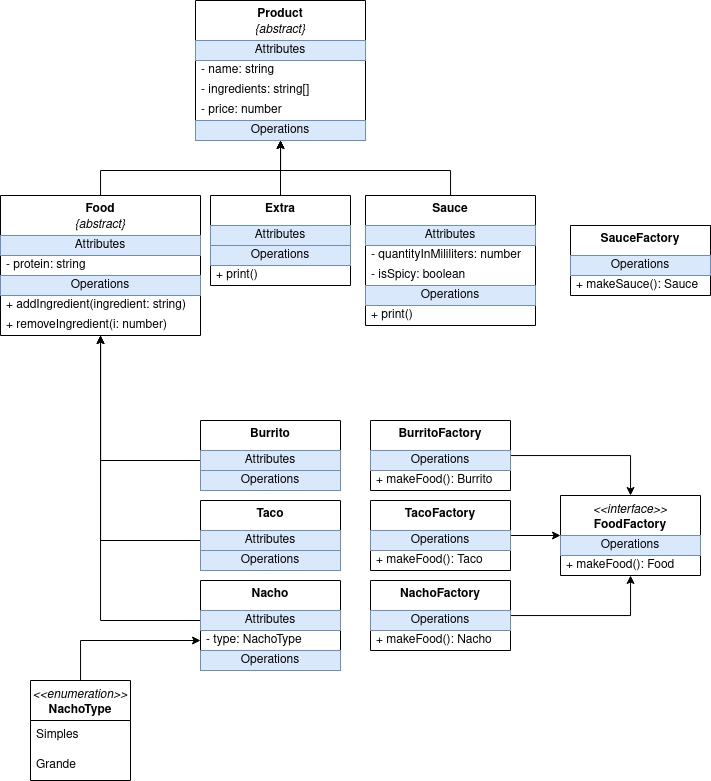

The diagram above was exported from draw.io. Its source (the exported page's mxGraphModel, read from the mxfile embedded in the PNG):
<mxGraphModel dx="1687" dy="838" grid="1" gridSize="10" guides="1" tooltips="1" connect="1" arrows="1" fold="1" page="1" pageScale="1" pageWidth="850" pageHeight="1100" math="0" shadow="0">
  <root>
    <mxCell id="0" />
    <mxCell id="1" parent="0" />
    <mxCell id="vc3XivXKT-vflnAzB8xp-10" style="edgeStyle=orthogonalEdgeStyle;rounded=0;orthogonalLoop=1;jettySize=auto;html=1;" edge="1" parent="1" source="1jzV40Pooo8Yze--YHY2-1" target="vc3XivXKT-vflnAzB8xp-1">
      <mxGeometry relative="1" as="geometry">
        <Array as="points">
          <mxPoint x="200" y="300" />
          <mxPoint x="380" y="300" />
        </Array>
      </mxGeometry>
    </mxCell>
    <mxCell id="1jzV40Pooo8Yze--YHY2-1" value="&lt;b&gt;Food&lt;/b&gt;&lt;br&gt;&lt;i&gt;{abstract}&lt;/i&gt;" style="swimlane;fontStyle=0;align=center;verticalAlign=top;childLayout=stackLayout;horizontal=1;startSize=40;horizontalStack=0;resizeParent=1;resizeParentMax=0;resizeLast=0;collapsible=0;marginBottom=0;html=1;whiteSpace=wrap;" parent="1" vertex="1">
      <mxGeometry x="100" y="325" width="200" height="140" as="geometry" />
    </mxCell>
    <mxCell id="1jzV40Pooo8Yze--YHY2-2" value="Attributes" style="text;html=1;strokeColor=#6c8ebf;fillColor=#dae8fc;align=center;verticalAlign=middle;spacingLeft=4;spacingRight=4;overflow=hidden;rotatable=0;points=[[0,0.5],[1,0.5]];portConstraint=eastwest;whiteSpace=wrap;" parent="1jzV40Pooo8Yze--YHY2-1" vertex="1">
      <mxGeometry y="40" width="200" height="20" as="geometry" />
    </mxCell>
    <mxCell id="1jzV40Pooo8Yze--YHY2-5" value="- protein: string" style="text;html=1;strokeColor=none;fillColor=none;align=left;verticalAlign=middle;spacingLeft=4;spacingRight=4;overflow=hidden;rotatable=0;points=[[0,0.5],[1,0.5]];portConstraint=eastwest;whiteSpace=wrap;" parent="1jzV40Pooo8Yze--YHY2-1" vertex="1">
      <mxGeometry y="60" width="200" height="20" as="geometry" />
    </mxCell>
    <mxCell id="1jzV40Pooo8Yze--YHY2-7" value="Operations" style="text;html=1;strokeColor=#6c8ebf;fillColor=#dae8fc;align=center;verticalAlign=middle;spacingLeft=4;spacingRight=4;overflow=hidden;rotatable=0;points=[[0,0.5],[1,0.5]];portConstraint=eastwest;whiteSpace=wrap;" parent="1jzV40Pooo8Yze--YHY2-1" vertex="1">
      <mxGeometry y="80" width="200" height="20" as="geometry" />
    </mxCell>
    <mxCell id="1jzV40Pooo8Yze--YHY2-8" value="+ addIngredient(ingredient: string)" style="text;html=1;strokeColor=none;fillColor=none;align=left;verticalAlign=middle;spacingLeft=4;spacingRight=4;overflow=hidden;rotatable=0;points=[[0,0.5],[1,0.5]];portConstraint=eastwest;whiteSpace=wrap;" parent="1jzV40Pooo8Yze--YHY2-1" vertex="1">
      <mxGeometry y="100" width="200" height="20" as="geometry" />
    </mxCell>
    <mxCell id="1jzV40Pooo8Yze--YHY2-31" value="+ removeIngredient(i: number)" style="text;html=1;strokeColor=none;fillColor=none;align=left;verticalAlign=middle;spacingLeft=4;spacingRight=4;overflow=hidden;rotatable=0;points=[[0,0.5],[1,0.5]];portConstraint=eastwest;whiteSpace=wrap;" parent="1jzV40Pooo8Yze--YHY2-1" vertex="1">
      <mxGeometry y="120" width="200" height="20" as="geometry" />
    </mxCell>
    <mxCell id="vc3XivXKT-vflnAzB8xp-12" style="edgeStyle=orthogonalEdgeStyle;rounded=0;orthogonalLoop=1;jettySize=auto;html=1;" edge="1" parent="1" source="1jzV40Pooo8Yze--YHY2-9" target="vc3XivXKT-vflnAzB8xp-1">
      <mxGeometry relative="1" as="geometry" />
    </mxCell>
    <mxCell id="1jzV40Pooo8Yze--YHY2-9" value="&lt;b&gt;Extra&lt;/b&gt;" style="swimlane;fontStyle=0;align=center;verticalAlign=top;childLayout=stackLayout;horizontal=1;startSize=30;horizontalStack=0;resizeParent=1;resizeParentMax=0;resizeLast=0;collapsible=0;marginBottom=0;html=1;whiteSpace=wrap;" parent="1" vertex="1">
      <mxGeometry x="310" y="325" width="140" height="90" as="geometry" />
    </mxCell>
    <mxCell id="1jzV40Pooo8Yze--YHY2-10" value="Attributes" style="text;html=1;strokeColor=#6c8ebf;fillColor=#dae8fc;align=center;verticalAlign=middle;spacingLeft=4;spacingRight=4;overflow=hidden;rotatable=0;points=[[0,0.5],[1,0.5]];portConstraint=eastwest;whiteSpace=wrap;" parent="1jzV40Pooo8Yze--YHY2-9" vertex="1">
      <mxGeometry y="30" width="140" height="20" as="geometry" />
    </mxCell>
    <mxCell id="1jzV40Pooo8Yze--YHY2-15" value="Operations" style="text;html=1;strokeColor=#6c8ebf;fillColor=#dae8fc;align=center;verticalAlign=middle;spacingLeft=4;spacingRight=4;overflow=hidden;rotatable=0;points=[[0,0.5],[1,0.5]];portConstraint=eastwest;whiteSpace=wrap;" parent="1jzV40Pooo8Yze--YHY2-9" vertex="1">
      <mxGeometry y="50" width="140" height="20" as="geometry" />
    </mxCell>
    <mxCell id="1jzV40Pooo8Yze--YHY2-16" value="+ print()" style="text;html=1;strokeColor=none;fillColor=none;align=left;verticalAlign=middle;spacingLeft=4;spacingRight=4;overflow=hidden;rotatable=0;points=[[0,0.5],[1,0.5]];portConstraint=eastwest;whiteSpace=wrap;" parent="1jzV40Pooo8Yze--YHY2-9" vertex="1">
      <mxGeometry y="70" width="140" height="20" as="geometry" />
    </mxCell>
    <mxCell id="1jzV40Pooo8Yze--YHY2-32" value="&lt;div&gt;&lt;i&gt;&amp;lt;&amp;lt;interface&amp;gt;&amp;gt;&lt;b&gt;&lt;br&gt;&lt;/b&gt;&lt;/i&gt;&lt;/div&gt;&lt;div&gt;&lt;b&gt;FoodFactory&lt;/b&gt;&lt;/div&gt;" style="swimlane;fontStyle=0;align=center;verticalAlign=top;childLayout=stackLayout;horizontal=1;startSize=40;horizontalStack=0;resizeParent=1;resizeParentMax=0;resizeLast=0;collapsible=0;marginBottom=0;html=1;whiteSpace=wrap;" parent="1" vertex="1">
      <mxGeometry x="660" y="625" width="140" height="80" as="geometry" />
    </mxCell>
    <mxCell id="1jzV40Pooo8Yze--YHY2-37" value="Operations" style="text;html=1;strokeColor=#6c8ebf;fillColor=#dae8fc;align=center;verticalAlign=middle;spacingLeft=4;spacingRight=4;overflow=hidden;rotatable=0;points=[[0,0.5],[1,0.5]];portConstraint=eastwest;whiteSpace=wrap;" parent="1jzV40Pooo8Yze--YHY2-32" vertex="1">
      <mxGeometry y="40" width="140" height="20" as="geometry" />
    </mxCell>
    <mxCell id="1jzV40Pooo8Yze--YHY2-38" value="+ makeFood(): Food" style="text;html=1;strokeColor=none;fillColor=none;align=left;verticalAlign=middle;spacingLeft=4;spacingRight=4;overflow=hidden;rotatable=0;points=[[0,0.5],[1,0.5]];portConstraint=eastwest;whiteSpace=wrap;" parent="1jzV40Pooo8Yze--YHY2-32" vertex="1">
      <mxGeometry y="60" width="140" height="20" as="geometry" />
    </mxCell>
    <mxCell id="vc3XivXKT-vflnAzB8xp-13" style="edgeStyle=orthogonalEdgeStyle;rounded=0;orthogonalLoop=1;jettySize=auto;html=1;" edge="1" parent="1" source="1jzV40Pooo8Yze--YHY2-39" target="vc3XivXKT-vflnAzB8xp-1">
      <mxGeometry relative="1" as="geometry">
        <Array as="points">
          <mxPoint x="550" y="300" />
          <mxPoint x="380" y="300" />
        </Array>
      </mxGeometry>
    </mxCell>
    <mxCell id="1jzV40Pooo8Yze--YHY2-39" value="&lt;b&gt;Sauce&lt;/b&gt;" style="swimlane;fontStyle=0;align=center;verticalAlign=top;childLayout=stackLayout;horizontal=1;startSize=30;horizontalStack=0;resizeParent=1;resizeParentMax=0;resizeLast=0;collapsible=0;marginBottom=0;html=1;whiteSpace=wrap;" parent="1" vertex="1">
      <mxGeometry x="465" y="325" width="170" height="130" as="geometry" />
    </mxCell>
    <mxCell id="1jzV40Pooo8Yze--YHY2-40" value="Attributes" style="text;html=1;strokeColor=#6c8ebf;fillColor=#dae8fc;align=center;verticalAlign=middle;spacingLeft=4;spacingRight=4;overflow=hidden;rotatable=0;points=[[0,0.5],[1,0.5]];portConstraint=eastwest;whiteSpace=wrap;" parent="1jzV40Pooo8Yze--YHY2-39" vertex="1">
      <mxGeometry y="30" width="170" height="20" as="geometry" />
    </mxCell>
    <mxCell id="1jzV40Pooo8Yze--YHY2-47" value="- quantityInMililiters: number" style="text;html=1;strokeColor=none;fillColor=none;align=left;verticalAlign=middle;spacingLeft=4;spacingRight=4;overflow=hidden;rotatable=0;points=[[0,0.5],[1,0.5]];portConstraint=eastwest;whiteSpace=wrap;" parent="1jzV40Pooo8Yze--YHY2-39" vertex="1">
      <mxGeometry y="50" width="170" height="20" as="geometry" />
    </mxCell>
    <mxCell id="1jzV40Pooo8Yze--YHY2-48" value="- isSpicy: boolean" style="text;html=1;strokeColor=none;fillColor=none;align=left;verticalAlign=middle;spacingLeft=4;spacingRight=4;overflow=hidden;rotatable=0;points=[[0,0.5],[1,0.5]];portConstraint=eastwest;whiteSpace=wrap;" parent="1jzV40Pooo8Yze--YHY2-39" vertex="1">
      <mxGeometry y="70" width="170" height="20" as="geometry" />
    </mxCell>
    <mxCell id="1jzV40Pooo8Yze--YHY2-44" value="Operations" style="text;html=1;strokeColor=#6c8ebf;fillColor=#dae8fc;align=center;verticalAlign=middle;spacingLeft=4;spacingRight=4;overflow=hidden;rotatable=0;points=[[0,0.5],[1,0.5]];portConstraint=eastwest;whiteSpace=wrap;" parent="1jzV40Pooo8Yze--YHY2-39" vertex="1">
      <mxGeometry y="90" width="170" height="20" as="geometry" />
    </mxCell>
    <mxCell id="1jzV40Pooo8Yze--YHY2-45" value="+ print()" style="text;html=1;strokeColor=none;fillColor=none;align=left;verticalAlign=middle;spacingLeft=4;spacingRight=4;overflow=hidden;rotatable=0;points=[[0,0.5],[1,0.5]];portConstraint=eastwest;whiteSpace=wrap;" parent="1jzV40Pooo8Yze--YHY2-39" vertex="1">
      <mxGeometry y="110" width="170" height="20" as="geometry" />
    </mxCell>
    <mxCell id="vc3XivXKT-vflnAzB8xp-18" style="edgeStyle=orthogonalEdgeStyle;rounded=0;orthogonalLoop=1;jettySize=auto;html=1;" edge="1" parent="1" source="1jzV40Pooo8Yze--YHY2-52" target="1jzV40Pooo8Yze--YHY2-1">
      <mxGeometry relative="1" as="geometry">
        <Array as="points">
          <mxPoint x="200" y="590" />
        </Array>
      </mxGeometry>
    </mxCell>
    <mxCell id="1jzV40Pooo8Yze--YHY2-52" value="&lt;b&gt;Burrito&lt;/b&gt;" style="swimlane;fontStyle=0;align=center;verticalAlign=top;childLayout=stackLayout;horizontal=1;startSize=30;horizontalStack=0;resizeParent=1;resizeParentMax=0;resizeLast=0;collapsible=0;marginBottom=0;html=1;whiteSpace=wrap;" parent="1" vertex="1">
      <mxGeometry x="300" y="550" width="140" height="70" as="geometry" />
    </mxCell>
    <mxCell id="1jzV40Pooo8Yze--YHY2-53" value="Attributes" style="text;html=1;strokeColor=#6c8ebf;fillColor=#dae8fc;align=center;verticalAlign=middle;spacingLeft=4;spacingRight=4;overflow=hidden;rotatable=0;points=[[0,0.5],[1,0.5]];portConstraint=eastwest;whiteSpace=wrap;" parent="1jzV40Pooo8Yze--YHY2-52" vertex="1">
      <mxGeometry y="30" width="140" height="20" as="geometry" />
    </mxCell>
    <mxCell id="1jzV40Pooo8Yze--YHY2-56" value="Operations" style="text;html=1;strokeColor=#6c8ebf;fillColor=#dae8fc;align=center;verticalAlign=middle;spacingLeft=4;spacingRight=4;overflow=hidden;rotatable=0;points=[[0,0.5],[1,0.5]];portConstraint=eastwest;whiteSpace=wrap;" parent="1jzV40Pooo8Yze--YHY2-52" vertex="1">
      <mxGeometry y="50" width="140" height="20" as="geometry" />
    </mxCell>
    <mxCell id="vc3XivXKT-vflnAzB8xp-19" style="edgeStyle=orthogonalEdgeStyle;rounded=0;orthogonalLoop=1;jettySize=auto;html=1;" edge="1" parent="1" source="1jzV40Pooo8Yze--YHY2-58" target="1jzV40Pooo8Yze--YHY2-1">
      <mxGeometry relative="1" as="geometry">
        <Array as="points">
          <mxPoint x="200" y="670" />
        </Array>
      </mxGeometry>
    </mxCell>
    <mxCell id="1jzV40Pooo8Yze--YHY2-58" value="&lt;b&gt;Taco&lt;/b&gt;" style="swimlane;fontStyle=0;align=center;verticalAlign=top;childLayout=stackLayout;horizontal=1;startSize=30;horizontalStack=0;resizeParent=1;resizeParentMax=0;resizeLast=0;collapsible=0;marginBottom=0;html=1;whiteSpace=wrap;" parent="1" vertex="1">
      <mxGeometry x="300" y="630" width="140" height="70" as="geometry" />
    </mxCell>
    <mxCell id="1jzV40Pooo8Yze--YHY2-59" value="Attributes" style="text;html=1;strokeColor=#6c8ebf;fillColor=#dae8fc;align=center;verticalAlign=middle;spacingLeft=4;spacingRight=4;overflow=hidden;rotatable=0;points=[[0,0.5],[1,0.5]];portConstraint=eastwest;whiteSpace=wrap;" parent="1jzV40Pooo8Yze--YHY2-58" vertex="1">
      <mxGeometry y="30" width="140" height="20" as="geometry" />
    </mxCell>
    <mxCell id="1jzV40Pooo8Yze--YHY2-60" value="Operations" style="text;html=1;strokeColor=#6c8ebf;fillColor=#dae8fc;align=center;verticalAlign=middle;spacingLeft=4;spacingRight=4;overflow=hidden;rotatable=0;points=[[0,0.5],[1,0.5]];portConstraint=eastwest;whiteSpace=wrap;" parent="1jzV40Pooo8Yze--YHY2-58" vertex="1">
      <mxGeometry y="50" width="140" height="20" as="geometry" />
    </mxCell>
    <mxCell id="vc3XivXKT-vflnAzB8xp-20" style="edgeStyle=orthogonalEdgeStyle;rounded=0;orthogonalLoop=1;jettySize=auto;html=1;" edge="1" parent="1" source="1jzV40Pooo8Yze--YHY2-65" target="1jzV40Pooo8Yze--YHY2-1">
      <mxGeometry relative="1" as="geometry">
        <Array as="points">
          <mxPoint x="200" y="750" />
        </Array>
      </mxGeometry>
    </mxCell>
    <mxCell id="1jzV40Pooo8Yze--YHY2-65" value="&lt;b&gt;Nacho&lt;/b&gt;" style="swimlane;fontStyle=0;align=center;verticalAlign=top;childLayout=stackLayout;horizontal=1;startSize=30;horizontalStack=0;resizeParent=1;resizeParentMax=0;resizeLast=0;collapsible=0;marginBottom=0;html=1;whiteSpace=wrap;" parent="1" vertex="1">
      <mxGeometry x="300" y="710" width="140" height="90" as="geometry" />
    </mxCell>
    <mxCell id="1jzV40Pooo8Yze--YHY2-66" value="Attributes" style="text;html=1;strokeColor=#6c8ebf;fillColor=#dae8fc;align=center;verticalAlign=middle;spacingLeft=4;spacingRight=4;overflow=hidden;rotatable=0;points=[[0,0.5],[1,0.5]];portConstraint=eastwest;whiteSpace=wrap;" parent="1jzV40Pooo8Yze--YHY2-65" vertex="1">
      <mxGeometry y="30" width="140" height="20" as="geometry" />
    </mxCell>
    <mxCell id="1jzV40Pooo8Yze--YHY2-67" value="- type: NachoType" style="text;html=1;strokeColor=none;fillColor=none;align=left;verticalAlign=middle;spacingLeft=4;spacingRight=4;overflow=hidden;rotatable=0;points=[[0,0.5],[1,0.5]];portConstraint=eastwest;whiteSpace=wrap;" parent="1jzV40Pooo8Yze--YHY2-65" vertex="1">
      <mxGeometry y="50" width="140" height="20" as="geometry" />
    </mxCell>
    <mxCell id="1jzV40Pooo8Yze--YHY2-69" value="Operations" style="text;html=1;strokeColor=#6c8ebf;fillColor=#dae8fc;align=center;verticalAlign=middle;spacingLeft=4;spacingRight=4;overflow=hidden;rotatable=0;points=[[0,0.5],[1,0.5]];portConstraint=eastwest;whiteSpace=wrap;" parent="1jzV40Pooo8Yze--YHY2-65" vertex="1">
      <mxGeometry y="70" width="140" height="20" as="geometry" />
    </mxCell>
    <mxCell id="vc3XivXKT-vflnAzB8xp-21" style="edgeStyle=orthogonalEdgeStyle;rounded=0;orthogonalLoop=1;jettySize=auto;html=1;" edge="1" parent="1" source="1jzV40Pooo8Yze--YHY2-75" target="1jzV40Pooo8Yze--YHY2-67">
      <mxGeometry relative="1" as="geometry" />
    </mxCell>
    <mxCell id="1jzV40Pooo8Yze--YHY2-75" value="&lt;i&gt;&amp;lt;&amp;lt;enumeration&amp;gt;&amp;gt;&lt;/i&gt;&lt;br&gt;&lt;b&gt;NachoType&lt;/b&gt;" style="swimlane;fontStyle=0;align=center;verticalAlign=top;childLayout=stackLayout;horizontal=1;startSize=40;horizontalStack=0;resizeParent=1;resizeParentMax=0;resizeLast=0;collapsible=0;marginBottom=0;html=1;whiteSpace=wrap;" parent="1" vertex="1">
      <mxGeometry x="130" y="810" width="100" height="100" as="geometry" />
    </mxCell>
    <mxCell id="1jzV40Pooo8Yze--YHY2-76" value="Simples" style="text;html=1;strokeColor=none;fillColor=none;align=left;verticalAlign=middle;spacingLeft=4;spacingRight=4;overflow=hidden;rotatable=0;points=[[0,0.5],[1,0.5]];portConstraint=eastwest;whiteSpace=wrap;" parent="1jzV40Pooo8Yze--YHY2-75" vertex="1">
      <mxGeometry y="40" width="100" height="30" as="geometry" />
    </mxCell>
    <mxCell id="1jzV40Pooo8Yze--YHY2-79" value="Grande" style="text;html=1;strokeColor=none;fillColor=none;align=left;verticalAlign=middle;spacingLeft=4;spacingRight=4;overflow=hidden;rotatable=0;points=[[0,0.5],[1,0.5]];portConstraint=eastwest;whiteSpace=wrap;" parent="1jzV40Pooo8Yze--YHY2-75" vertex="1">
      <mxGeometry y="70" width="100" height="30" as="geometry" />
    </mxCell>
    <mxCell id="vc3XivXKT-vflnAzB8xp-15" style="edgeStyle=orthogonalEdgeStyle;rounded=0;orthogonalLoop=1;jettySize=auto;html=1;" edge="1" parent="1" source="1jzV40Pooo8Yze--YHY2-84" target="1jzV40Pooo8Yze--YHY2-32">
      <mxGeometry relative="1" as="geometry" />
    </mxCell>
    <mxCell id="1jzV40Pooo8Yze--YHY2-84" value="&lt;div&gt;&lt;b&gt;BurritoFactory&lt;/b&gt;&lt;/div&gt;" style="swimlane;fontStyle=0;align=center;verticalAlign=top;childLayout=stackLayout;horizontal=1;startSize=30;horizontalStack=0;resizeParent=1;resizeParentMax=0;resizeLast=0;collapsible=0;marginBottom=0;html=1;whiteSpace=wrap;" parent="1" vertex="1">
      <mxGeometry x="470" y="550" width="140" height="70" as="geometry" />
    </mxCell>
    <mxCell id="1jzV40Pooo8Yze--YHY2-85" value="Operations" style="text;html=1;strokeColor=#6c8ebf;fillColor=#dae8fc;align=center;verticalAlign=middle;spacingLeft=4;spacingRight=4;overflow=hidden;rotatable=0;points=[[0,0.5],[1,0.5]];portConstraint=eastwest;whiteSpace=wrap;" parent="1jzV40Pooo8Yze--YHY2-84" vertex="1">
      <mxGeometry y="30" width="140" height="20" as="geometry" />
    </mxCell>
    <mxCell id="1jzV40Pooo8Yze--YHY2-86" value="+ makeFood(): Burrito" style="text;html=1;strokeColor=none;fillColor=none;align=left;verticalAlign=middle;spacingLeft=4;spacingRight=4;overflow=hidden;rotatable=0;points=[[0,0.5],[1,0.5]];portConstraint=eastwest;whiteSpace=wrap;" parent="1jzV40Pooo8Yze--YHY2-84" vertex="1">
      <mxGeometry y="50" width="140" height="20" as="geometry" />
    </mxCell>
    <mxCell id="vc3XivXKT-vflnAzB8xp-16" style="edgeStyle=orthogonalEdgeStyle;rounded=0;orthogonalLoop=1;jettySize=auto;html=1;" edge="1" parent="1" source="1jzV40Pooo8Yze--YHY2-90" target="1jzV40Pooo8Yze--YHY2-32">
      <mxGeometry relative="1" as="geometry" />
    </mxCell>
    <mxCell id="1jzV40Pooo8Yze--YHY2-90" value="&lt;div&gt;&lt;b&gt;TacoFactory&lt;/b&gt;&lt;/div&gt;" style="swimlane;fontStyle=0;align=center;verticalAlign=top;childLayout=stackLayout;horizontal=1;startSize=30;horizontalStack=0;resizeParent=1;resizeParentMax=0;resizeLast=0;collapsible=0;marginBottom=0;html=1;whiteSpace=wrap;" parent="1" vertex="1">
      <mxGeometry x="470" y="630" width="140" height="70" as="geometry" />
    </mxCell>
    <mxCell id="1jzV40Pooo8Yze--YHY2-91" value="Operations" style="text;html=1;strokeColor=#6c8ebf;fillColor=#dae8fc;align=center;verticalAlign=middle;spacingLeft=4;spacingRight=4;overflow=hidden;rotatable=0;points=[[0,0.5],[1,0.5]];portConstraint=eastwest;whiteSpace=wrap;" parent="1jzV40Pooo8Yze--YHY2-90" vertex="1">
      <mxGeometry y="30" width="140" height="20" as="geometry" />
    </mxCell>
    <mxCell id="1jzV40Pooo8Yze--YHY2-92" value="+ makeFood(): Taco" style="text;html=1;strokeColor=none;fillColor=none;align=left;verticalAlign=middle;spacingLeft=4;spacingRight=4;overflow=hidden;rotatable=0;points=[[0,0.5],[1,0.5]];portConstraint=eastwest;whiteSpace=wrap;" parent="1jzV40Pooo8Yze--YHY2-90" vertex="1">
      <mxGeometry y="50" width="140" height="20" as="geometry" />
    </mxCell>
    <mxCell id="vc3XivXKT-vflnAzB8xp-17" style="edgeStyle=orthogonalEdgeStyle;rounded=0;orthogonalLoop=1;jettySize=auto;html=1;" edge="1" parent="1" source="1jzV40Pooo8Yze--YHY2-93" target="1jzV40Pooo8Yze--YHY2-32">
      <mxGeometry relative="1" as="geometry" />
    </mxCell>
    <mxCell id="1jzV40Pooo8Yze--YHY2-93" value="&lt;div&gt;&lt;b&gt;NachoFactory&lt;/b&gt;&lt;/div&gt;" style="swimlane;fontStyle=0;align=center;verticalAlign=top;childLayout=stackLayout;horizontal=1;startSize=30;horizontalStack=0;resizeParent=1;resizeParentMax=0;resizeLast=0;collapsible=0;marginBottom=0;html=1;whiteSpace=wrap;" parent="1" vertex="1">
      <mxGeometry x="470" y="710" width="140" height="70" as="geometry" />
    </mxCell>
    <mxCell id="1jzV40Pooo8Yze--YHY2-94" value="Operations" style="text;html=1;strokeColor=#6c8ebf;fillColor=#dae8fc;align=center;verticalAlign=middle;spacingLeft=4;spacingRight=4;overflow=hidden;rotatable=0;points=[[0,0.5],[1,0.5]];portConstraint=eastwest;whiteSpace=wrap;" parent="1jzV40Pooo8Yze--YHY2-93" vertex="1">
      <mxGeometry y="30" width="140" height="20" as="geometry" />
    </mxCell>
    <mxCell id="1jzV40Pooo8Yze--YHY2-95" value="+ makeFood(): Nacho" style="text;html=1;strokeColor=none;fillColor=none;align=left;verticalAlign=middle;spacingLeft=4;spacingRight=4;overflow=hidden;rotatable=0;points=[[0,0.5],[1,0.5]];portConstraint=eastwest;whiteSpace=wrap;" parent="1jzV40Pooo8Yze--YHY2-93" vertex="1">
      <mxGeometry y="50" width="140" height="20" as="geometry" />
    </mxCell>
    <mxCell id="1jzV40Pooo8Yze--YHY2-99" value="&lt;div&gt;&lt;b&gt;SauceFactory&lt;/b&gt;&lt;/div&gt;" style="swimlane;fontStyle=0;align=center;verticalAlign=top;childLayout=stackLayout;horizontal=1;startSize=30;horizontalStack=0;resizeParent=1;resizeParentMax=0;resizeLast=0;collapsible=0;marginBottom=0;html=1;whiteSpace=wrap;" parent="1" vertex="1">
      <mxGeometry x="670" y="355" width="140" height="70" as="geometry" />
    </mxCell>
    <mxCell id="1jzV40Pooo8Yze--YHY2-100" value="Operations" style="text;html=1;strokeColor=#6c8ebf;fillColor=#dae8fc;align=center;verticalAlign=middle;spacingLeft=4;spacingRight=4;overflow=hidden;rotatable=0;points=[[0,0.5],[1,0.5]];portConstraint=eastwest;whiteSpace=wrap;" parent="1jzV40Pooo8Yze--YHY2-99" vertex="1">
      <mxGeometry y="30" width="140" height="20" as="geometry" />
    </mxCell>
    <mxCell id="1jzV40Pooo8Yze--YHY2-101" value="+ makeSauce(): Sauce" style="text;html=1;strokeColor=none;fillColor=none;align=left;verticalAlign=middle;spacingLeft=4;spacingRight=4;overflow=hidden;rotatable=0;points=[[0,0.5],[1,0.5]];portConstraint=eastwest;whiteSpace=wrap;" parent="1jzV40Pooo8Yze--YHY2-99" vertex="1">
      <mxGeometry y="50" width="140" height="20" as="geometry" />
    </mxCell>
    <mxCell id="vc3XivXKT-vflnAzB8xp-1" value="&lt;div&gt;&lt;b&gt;Product&lt;/b&gt;&lt;/div&gt;&lt;div&gt;&lt;i&gt;{abstract}&lt;/i&gt;&lt;br&gt;&lt;/div&gt;" style="swimlane;fontStyle=0;align=center;verticalAlign=top;childLayout=stackLayout;horizontal=1;startSize=40;horizontalStack=0;resizeParent=1;resizeParentMax=0;resizeLast=0;collapsible=0;marginBottom=0;html=1;whiteSpace=wrap;" vertex="1" parent="1">
      <mxGeometry x="295" y="130" width="170" height="140" as="geometry" />
    </mxCell>
    <mxCell id="vc3XivXKT-vflnAzB8xp-2" value="Attributes" style="text;html=1;strokeColor=#6c8ebf;fillColor=#dae8fc;align=center;verticalAlign=middle;spacingLeft=4;spacingRight=4;overflow=hidden;rotatable=0;points=[[0,0.5],[1,0.5]];portConstraint=eastwest;whiteSpace=wrap;" vertex="1" parent="vc3XivXKT-vflnAzB8xp-1">
      <mxGeometry y="40" width="170" height="20" as="geometry" />
    </mxCell>
    <mxCell id="vc3XivXKT-vflnAzB8xp-3" value="- name: string" style="text;html=1;strokeColor=none;fillColor=none;align=left;verticalAlign=middle;spacingLeft=4;spacingRight=4;overflow=hidden;rotatable=0;points=[[0,0.5],[1,0.5]];portConstraint=eastwest;whiteSpace=wrap;" vertex="1" parent="vc3XivXKT-vflnAzB8xp-1">
      <mxGeometry y="60" width="170" height="20" as="geometry" />
    </mxCell>
    <mxCell id="vc3XivXKT-vflnAzB8xp-4" value="- ingredients: string[]" style="text;html=1;strokeColor=none;fillColor=none;align=left;verticalAlign=middle;spacingLeft=4;spacingRight=4;overflow=hidden;rotatable=0;points=[[0,0.5],[1,0.5]];portConstraint=eastwest;whiteSpace=wrap;" vertex="1" parent="vc3XivXKT-vflnAzB8xp-1">
      <mxGeometry y="80" width="170" height="20" as="geometry" />
    </mxCell>
    <mxCell id="vc3XivXKT-vflnAzB8xp-5" value="- price: number" style="text;html=1;strokeColor=none;fillColor=none;align=left;verticalAlign=middle;spacingLeft=4;spacingRight=4;overflow=hidden;rotatable=0;points=[[0,0.5],[1,0.5]];portConstraint=eastwest;whiteSpace=wrap;" vertex="1" parent="vc3XivXKT-vflnAzB8xp-1">
      <mxGeometry y="100" width="170" height="20" as="geometry" />
    </mxCell>
    <mxCell id="vc3XivXKT-vflnAzB8xp-8" value="Operations" style="text;html=1;strokeColor=#6c8ebf;fillColor=#dae8fc;align=center;verticalAlign=middle;spacingLeft=4;spacingRight=4;overflow=hidden;rotatable=0;points=[[0,0.5],[1,0.5]];portConstraint=eastwest;whiteSpace=wrap;" vertex="1" parent="vc3XivXKT-vflnAzB8xp-1">
      <mxGeometry y="120" width="170" height="20" as="geometry" />
    </mxCell>
  </root>
</mxGraphModel>